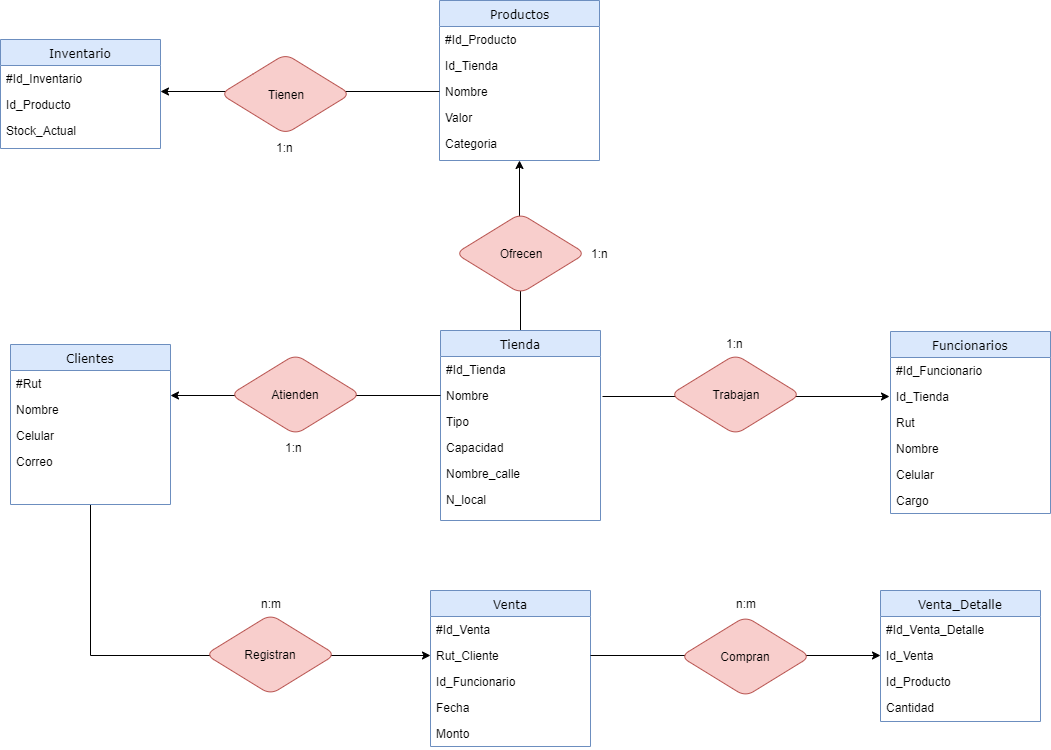

The diagram above was exported from draw.io. Its source (the exported page's mxGraphModel, read from the mxfile embedded in the PNG):
<mxGraphModel dx="1408" dy="1598" grid="1" gridSize="10" guides="1" tooltips="1" connect="1" arrows="1" fold="1" page="1" pageScale="1" pageWidth="1100" pageHeight="850" background="#ffffff" math="0" shadow="0">
  <root>
    <mxCell id="0" />
    <mxCell id="1" parent="0" />
    <mxCell id="6Kl_8HknYzObYI5-px_E-68" style="edgeStyle=orthogonalEdgeStyle;rounded=0;orthogonalLoop=1;jettySize=auto;html=1;entryX=0.5;entryY=1;entryDx=0;entryDy=0;" parent="1" source="21ea969265ad0168-10" target="21ea969265ad0168-14" edge="1">
      <mxGeometry relative="1" as="geometry">
        <mxPoint x="550" y="-660" as="targetPoint" />
      </mxGeometry>
    </mxCell>
    <mxCell id="21ea969265ad0168-10" value="Tienda" style="swimlane;html=1;fontStyle=0;childLayout=stackLayout;horizontal=1;startSize=26;fillColor=#dae8fc;horizontalStack=0;resizeParent=1;resizeLast=0;collapsible=1;marginBottom=0;swimlaneFillColor=#ffffff;align=center;rounded=1;shadow=0;comic=0;labelBackgroundColor=none;strokeColor=#6c8ebf;strokeWidth=1;fontFamily=Verdana;fontSize=12;arcSize=0;" parent="1" vertex="1">
      <mxGeometry x="470" y="-520" width="160" height="190" as="geometry" />
    </mxCell>
    <mxCell id="21ea969265ad0168-11" value="#Id_Tienda" style="text;html=1;strokeColor=none;fillColor=none;spacingLeft=4;spacingRight=4;whiteSpace=wrap;overflow=hidden;rotatable=0;points=[[0,0.5],[1,0.5]];portConstraint=eastwest;" parent="21ea969265ad0168-10" vertex="1">
      <mxGeometry y="26" width="160" height="26" as="geometry" />
    </mxCell>
    <mxCell id="21ea969265ad0168-12" value="Nombre" style="text;html=1;strokeColor=none;fillColor=none;spacingLeft=4;spacingRight=4;whiteSpace=wrap;overflow=hidden;rotatable=0;points=[[0,0.5],[1,0.5]];portConstraint=eastwest;" parent="21ea969265ad0168-10" vertex="1">
      <mxGeometry y="52" width="160" height="26" as="geometry" />
    </mxCell>
    <mxCell id="21ea969265ad0168-52" value="Tipo" style="text;html=1;strokeColor=none;fillColor=none;spacingLeft=4;spacingRight=4;whiteSpace=wrap;overflow=hidden;rotatable=0;points=[[0,0.5],[1,0.5]];portConstraint=eastwest;" parent="21ea969265ad0168-10" vertex="1">
      <mxGeometry y="78" width="160" height="26" as="geometry" />
    </mxCell>
    <mxCell id="21ea969265ad0168-13" value="Capacidad" style="text;html=1;strokeColor=none;fillColor=none;spacingLeft=4;spacingRight=4;whiteSpace=wrap;overflow=hidden;rotatable=0;points=[[0,0.5],[1,0.5]];portConstraint=eastwest;" parent="21ea969265ad0168-10" vertex="1">
      <mxGeometry y="104" width="160" height="26" as="geometry" />
    </mxCell>
    <mxCell id="R6_LAT4yojWFYGPhVnTi-1" value="Nombre_calle" style="text;html=1;strokeColor=none;fillColor=none;spacingLeft=4;spacingRight=4;whiteSpace=wrap;overflow=hidden;rotatable=0;points=[[0,0.5],[1,0.5]];portConstraint=eastwest;" parent="21ea969265ad0168-10" vertex="1">
      <mxGeometry y="130" width="160" height="26" as="geometry" />
    </mxCell>
    <mxCell id="R6_LAT4yojWFYGPhVnTi-2" value="N_local" style="text;html=1;strokeColor=none;fillColor=none;spacingLeft=4;spacingRight=4;whiteSpace=wrap;overflow=hidden;rotatable=0;points=[[0,0.5],[1,0.5]];portConstraint=eastwest;" parent="21ea969265ad0168-10" vertex="1">
      <mxGeometry y="156" width="160" height="26" as="geometry" />
    </mxCell>
    <mxCell id="21ea969265ad0168-14" value="Productos" style="swimlane;html=1;fontStyle=0;childLayout=stackLayout;horizontal=1;startSize=26;fillColor=#dae8fc;horizontalStack=0;resizeParent=1;resizeLast=0;collapsible=1;marginBottom=0;swimlaneFillColor=#ffffff;align=center;rounded=1;shadow=0;comic=0;labelBackgroundColor=none;strokeColor=#6c8ebf;strokeWidth=1;fontFamily=Verdana;fontSize=12;arcSize=0;" parent="1" vertex="1">
      <mxGeometry x="469" y="-850" width="160" height="160" as="geometry" />
    </mxCell>
    <mxCell id="21ea969265ad0168-15" value="#Id_Producto" style="text;html=1;strokeColor=none;fillColor=none;spacingLeft=4;spacingRight=4;whiteSpace=wrap;overflow=hidden;rotatable=0;points=[[0,0.5],[1,0.5]];portConstraint=eastwest;" parent="21ea969265ad0168-14" vertex="1">
      <mxGeometry y="26" width="160" height="26" as="geometry" />
    </mxCell>
    <mxCell id="21ea969265ad0168-16" value="Id_Tienda" style="text;html=1;strokeColor=none;fillColor=none;spacingLeft=4;spacingRight=4;whiteSpace=wrap;overflow=hidden;rotatable=0;points=[[0,0.5],[1,0.5]];portConstraint=eastwest;" parent="21ea969265ad0168-14" vertex="1">
      <mxGeometry y="52" width="160" height="26" as="geometry" />
    </mxCell>
    <mxCell id="21ea969265ad0168-17" value="Nombre" style="text;html=1;strokeColor=none;fillColor=none;spacingLeft=4;spacingRight=4;whiteSpace=wrap;overflow=hidden;rotatable=0;points=[[0,0.5],[1,0.5]];portConstraint=eastwest;" parent="21ea969265ad0168-14" vertex="1">
      <mxGeometry y="78" width="160" height="26" as="geometry" />
    </mxCell>
    <mxCell id="6Kl_8HknYzObYI5-px_E-17" value="Valor" style="text;html=1;strokeColor=none;fillColor=none;spacingLeft=4;spacingRight=4;whiteSpace=wrap;overflow=hidden;rotatable=0;points=[[0,0.5],[1,0.5]];portConstraint=eastwest;" parent="21ea969265ad0168-14" vertex="1">
      <mxGeometry y="104" width="160" height="26" as="geometry" />
    </mxCell>
    <mxCell id="6Kl_8HknYzObYI5-px_E-23" value="Categoria" style="text;html=1;strokeColor=none;fillColor=none;spacingLeft=4;spacingRight=4;whiteSpace=wrap;overflow=hidden;rotatable=0;points=[[0,0.5],[1,0.5]];portConstraint=eastwest;" parent="21ea969265ad0168-14" vertex="1">
      <mxGeometry y="130" width="160" height="26" as="geometry" />
    </mxCell>
    <mxCell id="21ea969265ad0168-18" value="Inventario" style="swimlane;html=1;fontStyle=0;childLayout=stackLayout;horizontal=1;startSize=26;fillColor=#dae8fc;horizontalStack=0;resizeParent=1;resizeLast=0;collapsible=1;marginBottom=0;swimlaneFillColor=#ffffff;align=center;rounded=1;shadow=0;comic=0;labelBackgroundColor=none;strokeColor=#6c8ebf;strokeWidth=1;fontFamily=Verdana;fontSize=12;arcSize=0;" parent="1" vertex="1">
      <mxGeometry x="30" y="-811" width="160" height="109" as="geometry" />
    </mxCell>
    <mxCell id="21ea969265ad0168-19" value="#Id_Inventario" style="text;html=1;strokeColor=none;fillColor=none;spacingLeft=4;spacingRight=4;whiteSpace=wrap;overflow=hidden;rotatable=0;points=[[0,0.5],[1,0.5]];portConstraint=eastwest;" parent="21ea969265ad0168-18" vertex="1">
      <mxGeometry y="26" width="160" height="26" as="geometry" />
    </mxCell>
    <mxCell id="21ea969265ad0168-51" value="Id_Producto" style="text;html=1;strokeColor=none;fillColor=none;spacingLeft=4;spacingRight=4;whiteSpace=wrap;overflow=hidden;rotatable=0;points=[[0,0.5],[1,0.5]];portConstraint=eastwest;" parent="21ea969265ad0168-18" vertex="1">
      <mxGeometry y="52" width="160" height="26" as="geometry" />
    </mxCell>
    <mxCell id="21ea969265ad0168-21" value="Stock_Actual" style="text;html=1;strokeColor=none;fillColor=none;spacingLeft=4;spacingRight=4;whiteSpace=wrap;overflow=hidden;rotatable=0;points=[[0,0.5],[1,0.5]];portConstraint=eastwest;" parent="21ea969265ad0168-18" vertex="1">
      <mxGeometry y="78" width="160" height="26" as="geometry" />
    </mxCell>
    <mxCell id="HpfSkQjKCzT8kxoE7EiG-14" style="edgeStyle=orthogonalEdgeStyle;rounded=0;orthogonalLoop=1;jettySize=auto;html=1;entryX=0;entryY=0.5;entryDx=0;entryDy=0;" parent="1" source="21ea969265ad0168-26" target="6Kl_8HknYzObYI5-px_E-38" edge="1">
      <mxGeometry relative="1" as="geometry" />
    </mxCell>
    <mxCell id="21ea969265ad0168-26" value="Clientes" style="swimlane;html=1;fontStyle=0;childLayout=stackLayout;horizontal=1;startSize=26;fillColor=#dae8fc;horizontalStack=0;resizeParent=1;resizeLast=0;collapsible=1;marginBottom=0;swimlaneFillColor=#ffffff;align=center;rounded=1;shadow=0;comic=0;labelBackgroundColor=none;strokeColor=#6c8ebf;strokeWidth=1;fontFamily=Verdana;fontSize=12;arcSize=0;" parent="1" vertex="1">
      <mxGeometry x="40" y="-506" width="160" height="160" as="geometry" />
    </mxCell>
    <mxCell id="21ea969265ad0168-27" value="#Rut" style="text;html=1;strokeColor=none;fillColor=none;spacingLeft=4;spacingRight=4;whiteSpace=wrap;overflow=hidden;rotatable=0;points=[[0,0.5],[1,0.5]];portConstraint=eastwest;" parent="21ea969265ad0168-26" vertex="1">
      <mxGeometry y="26" width="160" height="26" as="geometry" />
    </mxCell>
    <mxCell id="6Kl_8HknYzObYI5-px_E-2" value="Nombre" style="text;html=1;strokeColor=none;fillColor=none;spacingLeft=4;spacingRight=4;whiteSpace=wrap;overflow=hidden;rotatable=0;points=[[0,0.5],[1,0.5]];portConstraint=eastwest;" parent="21ea969265ad0168-26" vertex="1">
      <mxGeometry y="52" width="160" height="26" as="geometry" />
    </mxCell>
    <mxCell id="6Kl_8HknYzObYI5-px_E-24" value="Celular" style="text;html=1;strokeColor=none;fillColor=none;spacingLeft=4;spacingRight=4;whiteSpace=wrap;overflow=hidden;rotatable=0;points=[[0,0.5],[1,0.5]];portConstraint=eastwest;" parent="21ea969265ad0168-26" vertex="1">
      <mxGeometry y="78" width="160" height="26" as="geometry" />
    </mxCell>
    <mxCell id="6Kl_8HknYzObYI5-px_E-26" value="Correo" style="text;html=1;strokeColor=none;fillColor=none;spacingLeft=4;spacingRight=4;whiteSpace=wrap;overflow=hidden;rotatable=0;points=[[0,0.5],[1,0.5]];portConstraint=eastwest;" parent="21ea969265ad0168-26" vertex="1">
      <mxGeometry y="104" width="160" height="26" as="geometry" />
    </mxCell>
    <mxCell id="6Kl_8HknYzObYI5-px_E-3" value="Funcionarios" style="swimlane;html=1;fontStyle=0;childLayout=stackLayout;horizontal=1;startSize=26;fillColor=#dae8fc;horizontalStack=0;resizeParent=1;resizeLast=0;collapsible=1;marginBottom=0;swimlaneFillColor=#ffffff;align=center;rounded=1;shadow=0;comic=0;labelBackgroundColor=none;strokeColor=#6c8ebf;strokeWidth=1;fontFamily=Verdana;fontSize=12;arcSize=0;" parent="1" vertex="1">
      <mxGeometry x="920" y="-519" width="160" height="182" as="geometry" />
    </mxCell>
    <mxCell id="6Kl_8HknYzObYI5-px_E-4" value="#Id_Funcionario" style="text;html=1;strokeColor=none;fillColor=none;spacingLeft=4;spacingRight=4;whiteSpace=wrap;overflow=hidden;rotatable=0;points=[[0,0.5],[1,0.5]];portConstraint=eastwest;" parent="6Kl_8HknYzObYI5-px_E-3" vertex="1">
      <mxGeometry y="26" width="160" height="26" as="geometry" />
    </mxCell>
    <mxCell id="6Kl_8HknYzObYI5-px_E-5" value="Id_Tienda" style="text;html=1;strokeColor=none;fillColor=none;spacingLeft=4;spacingRight=4;whiteSpace=wrap;overflow=hidden;rotatable=0;points=[[0,0.5],[1,0.5]];portConstraint=eastwest;" parent="6Kl_8HknYzObYI5-px_E-3" vertex="1">
      <mxGeometry y="52" width="160" height="26" as="geometry" />
    </mxCell>
    <mxCell id="6Kl_8HknYzObYI5-px_E-6" value="Rut" style="text;html=1;strokeColor=none;fillColor=none;spacingLeft=4;spacingRight=4;whiteSpace=wrap;overflow=hidden;rotatable=0;points=[[0,0.5],[1,0.5]];portConstraint=eastwest;" parent="6Kl_8HknYzObYI5-px_E-3" vertex="1">
      <mxGeometry y="78" width="160" height="26" as="geometry" />
    </mxCell>
    <mxCell id="6Kl_8HknYzObYI5-px_E-7" value="Nombre" style="text;html=1;strokeColor=none;fillColor=none;spacingLeft=4;spacingRight=4;whiteSpace=wrap;overflow=hidden;rotatable=0;points=[[0,0.5],[1,0.5]];portConstraint=eastwest;" parent="6Kl_8HknYzObYI5-px_E-3" vertex="1">
      <mxGeometry y="104" width="160" height="26" as="geometry" />
    </mxCell>
    <mxCell id="6Kl_8HknYzObYI5-px_E-8" value="Celular" style="text;html=1;strokeColor=none;fillColor=none;spacingLeft=4;spacingRight=4;whiteSpace=wrap;overflow=hidden;rotatable=0;points=[[0,0.5],[1,0.5]];portConstraint=eastwest;" parent="6Kl_8HknYzObYI5-px_E-3" vertex="1">
      <mxGeometry y="130" width="160" height="26" as="geometry" />
    </mxCell>
    <mxCell id="R6_LAT4yojWFYGPhVnTi-3" value="Cargo" style="text;html=1;strokeColor=none;fillColor=none;spacingLeft=4;spacingRight=4;whiteSpace=wrap;overflow=hidden;rotatable=0;points=[[0,0.5],[1,0.5]];portConstraint=eastwest;" parent="6Kl_8HknYzObYI5-px_E-3" vertex="1">
      <mxGeometry y="156" width="160" height="26" as="geometry" />
    </mxCell>
    <mxCell id="6Kl_8HknYzObYI5-px_E-29" style="edgeStyle=orthogonalEdgeStyle;rounded=0;orthogonalLoop=1;jettySize=auto;html=1;" parent="1" edge="1">
      <mxGeometry relative="1" as="geometry">
        <mxPoint x="918.5" y="-454" as="targetPoint" />
        <Array as="points">
          <mxPoint x="631.5" y="-454" />
        </Array>
        <mxPoint x="631.5" y="-454" as="sourcePoint" />
      </mxGeometry>
    </mxCell>
    <mxCell id="6Kl_8HknYzObYI5-px_E-30" value="Trabajan" style="rhombus;whiteSpace=wrap;html=1;rounded=1;fillColor=#f8cecc;strokeColor=#b85450;" parent="1" vertex="1">
      <mxGeometry x="700" y="-496" width="130" height="80" as="geometry" />
    </mxCell>
    <mxCell id="6Kl_8HknYzObYI5-px_E-34" value="Venta" style="swimlane;html=1;fontStyle=0;childLayout=stackLayout;horizontal=1;startSize=26;fillColor=#dae8fc;horizontalStack=0;resizeParent=1;resizeLast=0;collapsible=1;marginBottom=0;swimlaneFillColor=#ffffff;align=center;rounded=1;shadow=0;comic=0;labelBackgroundColor=none;strokeColor=#6c8ebf;strokeWidth=1;fontFamily=Verdana;fontSize=12;arcSize=0;" parent="1" vertex="1">
      <mxGeometry x="460" y="-260" width="160" height="156" as="geometry" />
    </mxCell>
    <mxCell id="6Kl_8HknYzObYI5-px_E-35" value="#Id_Venta" style="text;html=1;strokeColor=none;fillColor=none;spacingLeft=4;spacingRight=4;whiteSpace=wrap;overflow=hidden;rotatable=0;points=[[0,0.5],[1,0.5]];portConstraint=eastwest;" parent="6Kl_8HknYzObYI5-px_E-34" vertex="1">
      <mxGeometry y="26" width="160" height="26" as="geometry" />
    </mxCell>
    <mxCell id="6Kl_8HknYzObYI5-px_E-38" value="Rut_Cliente" style="text;html=1;strokeColor=none;fillColor=none;spacingLeft=4;spacingRight=4;whiteSpace=wrap;overflow=hidden;rotatable=0;points=[[0,0.5],[1,0.5]];portConstraint=eastwest;" parent="6Kl_8HknYzObYI5-px_E-34" vertex="1">
      <mxGeometry y="52" width="160" height="26" as="geometry" />
    </mxCell>
    <mxCell id="HpfSkQjKCzT8kxoE7EiG-1" value="Id_Funcionario" style="text;html=1;strokeColor=none;fillColor=none;spacingLeft=4;spacingRight=4;whiteSpace=wrap;overflow=hidden;rotatable=0;points=[[0,0.5],[1,0.5]];portConstraint=eastwest;" parent="6Kl_8HknYzObYI5-px_E-34" vertex="1">
      <mxGeometry y="78" width="160" height="26" as="geometry" />
    </mxCell>
    <mxCell id="FyAe1Og_Vc9qriLdPwSo-11" value="Fecha" style="text;html=1;strokeColor=none;fillColor=none;spacingLeft=4;spacingRight=4;whiteSpace=wrap;overflow=hidden;rotatable=0;points=[[0,0.5],[1,0.5]];portConstraint=eastwest;" parent="6Kl_8HknYzObYI5-px_E-34" vertex="1">
      <mxGeometry y="104" width="160" height="26" as="geometry" />
    </mxCell>
    <mxCell id="Jar32ytdNjmFcYf_qCOa-2" value="Monto&lt;br&gt;" style="text;html=1;strokeColor=none;fillColor=none;spacingLeft=4;spacingRight=4;whiteSpace=wrap;overflow=hidden;rotatable=0;points=[[0,0.5],[1,0.5]];portConstraint=eastwest;" vertex="1" parent="6Kl_8HknYzObYI5-px_E-34">
      <mxGeometry y="130" width="160" height="26" as="geometry" />
    </mxCell>
    <mxCell id="6Kl_8HknYzObYI5-px_E-46" value="1:n" style="text;html=1;strokeColor=none;fillColor=none;spacingLeft=4;spacingRight=4;whiteSpace=wrap;overflow=hidden;rotatable=0;points=[[0,0.5],[1,0.5]];portConstraint=eastwest;" parent="1" vertex="1">
      <mxGeometry x="750" y="-520" width="160" height="26" as="geometry" />
    </mxCell>
    <mxCell id="6Kl_8HknYzObYI5-px_E-54" value="1:n" style="text;html=1;strokeColor=none;fillColor=none;spacingLeft=4;spacingRight=4;whiteSpace=wrap;overflow=hidden;rotatable=0;points=[[0,0.5],[1,0.5]];portConstraint=eastwest;" parent="1" vertex="1">
      <mxGeometry x="309" y="-416" width="160" height="26" as="geometry" />
    </mxCell>
    <mxCell id="6Kl_8HknYzObYI5-px_E-57" value="n:m" style="text;html=1;strokeColor=none;fillColor=none;spacingLeft=4;spacingRight=4;whiteSpace=wrap;overflow=hidden;rotatable=0;points=[[0,0.5],[1,0.5]];portConstraint=eastwest;" parent="1" vertex="1">
      <mxGeometry x="285" y="-260" width="160" height="26" as="geometry" />
    </mxCell>
    <mxCell id="6Kl_8HknYzObYI5-px_E-65" value="Ofrecen" style="rhombus;whiteSpace=wrap;html=1;rounded=1;fillColor=#f8cecc;strokeColor=#b85450;" parent="1" vertex="1">
      <mxGeometry x="485" y="-637" width="130" height="80" as="geometry" />
    </mxCell>
    <mxCell id="FyAe1Og_Vc9qriLdPwSo-4" value="1:n" style="text;html=1;strokeColor=none;fillColor=none;spacingLeft=4;spacingRight=4;whiteSpace=wrap;overflow=hidden;rotatable=0;points=[[0,0.5],[1,0.5]];portConstraint=eastwest;" parent="1" vertex="1">
      <mxGeometry x="300" y="-716.5" width="160" height="26" as="geometry" />
    </mxCell>
    <mxCell id="FyAe1Og_Vc9qriLdPwSo-5" value="1:n" style="text;html=1;strokeColor=none;fillColor=none;spacingLeft=4;spacingRight=4;whiteSpace=wrap;overflow=hidden;rotatable=0;points=[[0,0.5],[1,0.5]];portConstraint=eastwest;" parent="1" vertex="1">
      <mxGeometry x="615" y="-610" width="160" height="26" as="geometry" />
    </mxCell>
    <mxCell id="FyAe1Og_Vc9qriLdPwSo-6" value="Venta_Detalle" style="swimlane;html=1;fontStyle=0;childLayout=stackLayout;horizontal=1;startSize=26;fillColor=#dae8fc;horizontalStack=0;resizeParent=1;resizeLast=0;collapsible=1;marginBottom=0;swimlaneFillColor=#ffffff;align=center;rounded=1;shadow=0;comic=0;labelBackgroundColor=none;strokeColor=#6c8ebf;strokeWidth=1;fontFamily=Verdana;fontSize=12;arcSize=0;" parent="1" vertex="1">
      <mxGeometry x="910" y="-260" width="160" height="131" as="geometry" />
    </mxCell>
    <mxCell id="FyAe1Og_Vc9qriLdPwSo-7" value="#Id_Venta_Detalle" style="text;html=1;strokeColor=none;fillColor=none;spacingLeft=4;spacingRight=4;whiteSpace=wrap;overflow=hidden;rotatable=0;points=[[0,0.5],[1,0.5]];portConstraint=eastwest;" parent="FyAe1Og_Vc9qriLdPwSo-6" vertex="1">
      <mxGeometry y="26" width="160" height="26" as="geometry" />
    </mxCell>
    <mxCell id="FyAe1Og_Vc9qriLdPwSo-8" value="Id_Venta" style="text;html=1;strokeColor=none;fillColor=none;spacingLeft=4;spacingRight=4;whiteSpace=wrap;overflow=hidden;rotatable=0;points=[[0,0.5],[1,0.5]];portConstraint=eastwest;" parent="FyAe1Og_Vc9qriLdPwSo-6" vertex="1">
      <mxGeometry y="52" width="160" height="26" as="geometry" />
    </mxCell>
    <mxCell id="FyAe1Og_Vc9qriLdPwSo-9" value="Id_Producto" style="text;html=1;strokeColor=none;fillColor=none;spacingLeft=4;spacingRight=4;whiteSpace=wrap;overflow=hidden;rotatable=0;points=[[0,0.5],[1,0.5]];portConstraint=eastwest;" parent="FyAe1Og_Vc9qriLdPwSo-6" vertex="1">
      <mxGeometry y="78" width="160" height="26" as="geometry" />
    </mxCell>
    <mxCell id="FyAe1Og_Vc9qriLdPwSo-10" value="Cantidad" style="text;html=1;strokeColor=none;fillColor=none;spacingLeft=4;spacingRight=4;whiteSpace=wrap;overflow=hidden;rotatable=0;points=[[0,0.5],[1,0.5]];portConstraint=eastwest;" parent="FyAe1Og_Vc9qriLdPwSo-6" vertex="1">
      <mxGeometry y="104" width="160" height="26" as="geometry" />
    </mxCell>
    <mxCell id="FyAe1Og_Vc9qriLdPwSo-14" value="&amp;nbsp;&amp;nbsp;&amp;nbsp;&amp;nbsp;&amp;nbsp;&amp;nbsp;&amp;nbsp;&amp;nbsp;&amp;nbsp;&amp;nbsp;&amp;nbsp;&amp;nbsp;&amp;nbsp;&amp;nbsp; n:m" style="text;html=1;strokeColor=none;fillColor=none;spacingLeft=4;spacingRight=4;whiteSpace=wrap;overflow=hidden;rotatable=0;points=[[0,0.5],[1,0.5]];portConstraint=eastwest;" parent="1" vertex="1">
      <mxGeometry x="710" y="-260" width="160" height="26" as="geometry" />
    </mxCell>
    <mxCell id="6Kl_8HknYzObYI5-px_E-56" value="Registran" style="rhombus;whiteSpace=wrap;html=1;rounded=1;fillColor=#f8cecc;strokeColor=#b85450;" parent="1" vertex="1">
      <mxGeometry x="235" y="-236" width="130" height="80" as="geometry" />
    </mxCell>
    <mxCell id="HpfSkQjKCzT8kxoE7EiG-5" style="edgeStyle=orthogonalEdgeStyle;rounded=0;orthogonalLoop=1;jettySize=auto;html=1;" parent="1" source="21ea969265ad0168-17" edge="1">
      <mxGeometry relative="1" as="geometry">
        <mxPoint x="190" y="-759" as="targetPoint" />
      </mxGeometry>
    </mxCell>
    <mxCell id="HpfSkQjKCzT8kxoE7EiG-6" value="Tienen" style="rhombus;whiteSpace=wrap;html=1;rounded=1;fillColor=#f8cecc;strokeColor=#b85450;" parent="1" vertex="1">
      <mxGeometry x="250" y="-796.5" width="130" height="80" as="geometry" />
    </mxCell>
    <mxCell id="HpfSkQjKCzT8kxoE7EiG-7" style="edgeStyle=orthogonalEdgeStyle;rounded=0;orthogonalLoop=1;jettySize=auto;html=1;" parent="1" source="21ea969265ad0168-12" edge="1">
      <mxGeometry relative="1" as="geometry">
        <mxPoint x="200" y="-455" as="targetPoint" />
      </mxGeometry>
    </mxCell>
    <mxCell id="HpfSkQjKCzT8kxoE7EiG-11" value="Atienden" style="rhombus;whiteSpace=wrap;html=1;rounded=1;fillColor=#f8cecc;strokeColor=#b85450;" parent="1" vertex="1">
      <mxGeometry x="260" y="-496" width="130" height="80" as="geometry" />
    </mxCell>
    <mxCell id="HpfSkQjKCzT8kxoE7EiG-15" style="edgeStyle=orthogonalEdgeStyle;rounded=0;orthogonalLoop=1;jettySize=auto;html=1;entryX=0;entryY=0.5;entryDx=0;entryDy=0;" parent="1" source="6Kl_8HknYzObYI5-px_E-38" target="FyAe1Og_Vc9qriLdPwSo-8" edge="1">
      <mxGeometry relative="1" as="geometry" />
    </mxCell>
    <mxCell id="HpfSkQjKCzT8kxoE7EiG-16" value="Compran" style="rhombus;whiteSpace=wrap;html=1;rounded=1;fillColor=#f8cecc;strokeColor=#b85450;" parent="1" vertex="1">
      <mxGeometry x="710" y="-234" width="130" height="80" as="geometry" />
    </mxCell>
  </root>
</mxGraphModel>